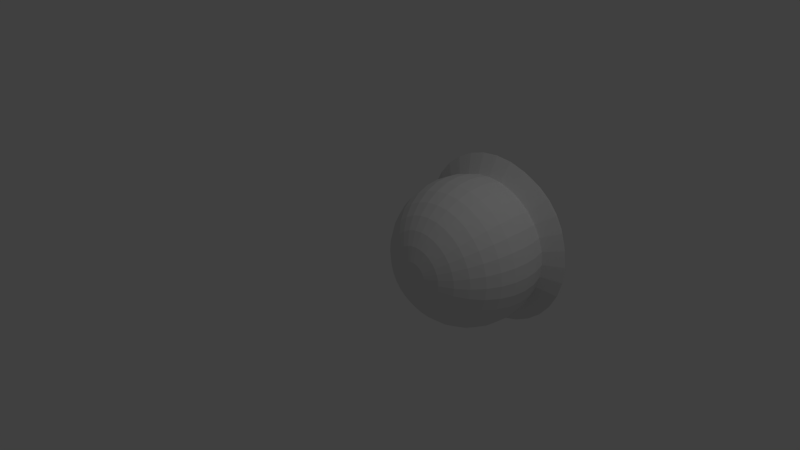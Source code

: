 # Source: kupola.blend  (saved by Blender 2.66.0; exported with 4.5.12 LTS)
import bpy
from mathutils import Matrix  # noqa: F401  (used for matrix-valued properties, if any)

bpy.ops.wm.read_factory_settings(use_empty=True)
scene = bpy.context.scene
scene.name = 'Scene'

# ---- collections
col_collection_1 = bpy.data.collections.new('Collection 1'); scene.collection.children.link(col_collection_1)

# ---- world
world_world = bpy.data.worlds.new('World'); scene.world = world_world
world_world.color = (0.05088, 0.05088, 0.05088)
world_world.use_sun_shadow = False
world_world.sun_shadow_jitter_overblur = 0.0
world_world.cycles.sampling_method = 'MANUAL'
world_world.cycles.sample_map_resolution = 256

# ---- cameras
cam_camera = bpy.data.cameras.new('Camera')
cam_camera.clip_end = 100.0
cam_camera.lens = 35.0
cam_camera.sensor_width = 32.0
cam_camera.sensor_height = 18.0
cam_camera.ortho_scale = 7.314
cam_camera.dof.focus_distance = 0.0
cam_camera.dof.aperture_fstop = 128.0

# ---- lights
light_lamp = bpy.data.lights.new('Lamp', 'POINT')
light_lamp.transmission_factor = 0.0
light_lamp.cutoff_distance = 30.0
light_lamp.energy = 100.0
light_lamp.shadow_buffer_clip_start = 1.001
light_lamp.shadow_soft_size = 0.1
light_lamp.shadow_maximum_resolution = 0.006
light_lamp.use_absolute_resolution = True
light_lamp.cycles.use_multiple_importance_sampling = False

# ---- meshes
me_sphere = bpy.data.meshes.new('Sphere')
me_sphere.from_pydata([(0.9687, -0.7322, 0.8192), (0.7541, -0.7322, 0.9953), (0.6127, -0.7322, 0.7417), (0.4251, -0.7322, 0.7986), (0.23, -0.7322, 0.8178), (0.03493, -0.7322, 0.7986), (-0.1527, -0.7322, 0.7417), (-0.3256, -0.7322, 0.6493), (-0.4771, -0.7322, 0.5249), (-0.6015, -0.7322, 0.3734), (-0.6939, -0.7322, 0.2005), (-0.7508, -0.7322, 0.01292), (0.9687, -0.5368, 0.8), (0.7541, -0.5024, 0.9727), (0.6127, -0.5519, 0.724), (0.4251, -0.5408, 0.7798), (0.23, -0.5371, 0.7986), (0.03493, -0.5408, 0.7798), (-0.1527, -0.5519, 0.724), (-0.3256, -0.5699, 0.6333), (-0.4771, -0.5942, 0.5113), (-0.6015, -0.6238, 0.3627), (-0.6939, -0.6575, 0.1932), (-0.7508, -0.6941, 0.009169), (0.9687, -0.3489, 0.743), (0.7541, -0.2816, 0.9057), (0.6127, -0.3786, 0.6714), (0.4251, -0.3568, 0.724), (0.23, -0.3495, 0.7417), (0.03493, -0.3568, 0.724), (-0.1527, -0.3786, 0.6714), (-0.3256, -0.414, 0.586), (-0.4771, -0.4616, 0.4711), (-0.6015, -0.5196, 0.3311), (-0.6939, -0.5857, 0.1714), (-0.7508, -0.6575, -0.001932), (0.9687, -0.1758, 0.6504), (0.7541, -0.07798, 0.7969), (0.6127, -0.2189, 0.586), (0.4251, -0.1873, 0.6333), (0.23, -0.1766, 0.6493), (0.03493, -0.1873, 0.6333), (-0.1527, -0.2189, 0.586), (-0.3256, -0.2702, 0.5092), (-0.4771, -0.3393, 0.4058), (-0.6015, -0.4235, 0.2798), (-0.6939, -0.5196, 0.136), (-0.7508, -0.6238, -0.01996), (0.9687, -0.02408, 0.5259), (0.7541, 0.1005, 0.6504), (0.6127, -0.07888, 0.4711), (0.4251, -0.03864, 0.5113), (0.23, -0.02505, 0.5249), (0.03493, -0.03864, 0.5113), (-0.1527, -0.07888, 0.4711), (-0.3256, -0.1442, 0.4058), (-0.4771, -0.2322, 0.3178), (-0.6015, -0.3393, 0.2107), (-0.6939, -0.4616, 0.08843), (-0.7508, -0.5942, -0.04422), (0.9687, 0.1005, 0.3742), (0.7541, 0.2469, 0.472), (0.6127, 0.03602, 0.3311), (0.4251, 0.08333, 0.3627), (0.23, 0.09931, 0.3734), (0.03493, 0.08333, 0.3627), (-0.1527, 0.03602, 0.3311), (-0.3256, -0.04082, 0.2798), (-0.4771, -0.1442, 0.2107), (-0.6015, -0.2702, 0.1265), (-0.6939, -0.414, 0.03044), (-0.7508, -0.5699, -0.07379), (0.9687, 0.193, 0.201), (0.7541, 0.3557, 0.2684), (0.6127, 0.1214, 0.1714), (0.4251, 0.174, 0.1932), (0.23, 0.1917, 0.2005), (0.03493, 0.174, 0.1932), (-0.1527, 0.1214, 0.1714), (-0.3256, 0.03602, 0.136), (-0.4771, -0.07888, 0.08843), (-0.6015, -0.2189, 0.03044), (-0.6939, -0.3786, -0.03573), (-0.7508, -0.5519, -0.1075), (0.9687, 0.25, 0.01319), (0.7541, 0.4227, 0.04754), (0.6127, 0.174, -0.001933), (0.4251, 0.2298, 0.009169), (0.23, 0.2486, 0.01292), (0.03493, 0.2298, 0.009169), (-0.1527, 0.174, -0.001933), (-0.3256, 0.08333, -0.01996), (-0.4771, -0.03864, -0.04422), (-0.6015, -0.1873, -0.07379), (-0.6939, -0.3568, -0.1075), (-0.7508, -0.5408, -0.1441), (0.9687, 0.2692, -0.1822), (0.7541, 0.4453, -0.1822), (0.6127, 0.1917, -0.1822), (0.4251, 0.2486, -0.1822), (0.23, 0.2678, -0.1822), (0.03493, 0.2486, -0.1822), (-0.1527, 0.1917, -0.1822), (-0.3256, 0.09931, -0.1822), (-0.4771, -0.02505, -0.1822), (-0.6015, -0.1766, -0.1822), (-0.6939, -0.3495, -0.1822), (-0.7508, -0.5371, -0.1822), (0.9687, 0.25, -0.3775), (0.7541, 0.4227, -0.4119), (0.6127, 0.174, -0.3624), (0.4251, 0.2298, -0.3735), (0.23, 0.2486, -0.3773), (0.03493, 0.2298, -0.3735), (-0.1527, 0.174, -0.3624), (-0.3256, 0.08333, -0.3444), (-0.4771, -0.03864, -0.3201), (-0.6015, -0.1873, -0.2906), (-0.6939, -0.3568, -0.2568), (-0.7508, -0.5408, -0.2202), (0.9687, 0.193, -0.5654), (0.7541, 0.3557, -0.6328), (0.6127, 0.1214, -0.5357), (0.4251, 0.174, -0.5575), (0.23, 0.1917, -0.5649), (0.03493, 0.174, -0.5575), (-0.1527, 0.1214, -0.5357), (-0.3256, 0.03602, -0.5004), (-0.4771, -0.07888, -0.4528), (-0.6015, -0.2189, -0.3948), (-0.6939, -0.3786, -0.3286), (-0.7508, -0.5519, -0.2568), (0.9687, 0.1005, -0.7385), (0.7541, 0.2469, -0.8364), (0.6127, 0.03602, -0.6955), (0.4251, 0.08333, -0.7271), (0.23, 0.09931, -0.7377), (0.03493, 0.08333, -0.7271), (-0.1527, 0.03602, -0.6955), (-0.3256, -0.04082, -0.6441), (-0.4771, -0.1442, -0.575), (-0.6015, -0.2702, -0.4908), (-0.6939, -0.414, -0.3948), (-0.7508, -0.5699, -0.2906), (0.9687, -0.02408, -0.8903), (0.7541, 0.1005, -1.015), (0.6127, -0.07888, -0.8355), (0.4251, -0.03864, -0.8757), (0.23, -0.02505, -0.8893), (0.03493, -0.03864, -0.8757), (-0.1527, -0.07888, -0.8355), (-0.3256, -0.1442, -0.7701), (-0.4771, -0.2322, -0.6822), (-0.6015, -0.3393, -0.575), (-0.6939, -0.4616, -0.4528), (-0.7508, -0.5942, -0.3201), (0.9687, -0.1758, -1.015), (0.7541, -0.07798, -1.161), (0.6127, -0.2189, -0.9504), (0.4251, -0.1873, -0.9977), (0.23, -0.1766, -1.014), (0.03493, -0.1873, -0.9977), (-0.1527, -0.2189, -0.9504), (-0.3256, -0.2702, -0.8735), (-0.4771, -0.3393, -0.7701), (-0.6015, -0.4235, -0.6441), (-0.6939, -0.5196, -0.5004), (-0.7508, -0.6238, -0.3444), (0.9687, -0.3489, -1.107), (0.7541, -0.2816, -1.27), (0.6127, -0.3786, -1.036), (0.4251, -0.3568, -1.088), (0.23, -0.3495, -1.106), (0.03493, -0.3568, -1.088), (-0.1527, -0.3786, -1.036), (-0.3256, -0.414, -0.9504), (-0.4771, -0.4616, -0.8355), (-0.6015, -0.5196, -0.6955), (-0.6939, -0.5857, -0.5357), (-0.7508, -0.6575, -0.3624), (0.9687, -0.5368, -1.164), (0.7541, -0.5024, -1.337), (0.6127, -0.5519, -1.088), (0.4251, -0.5408, -1.144), (0.23, -0.5371, -1.163), (0.03493, -0.5408, -1.144), (-0.1527, -0.5519, -1.088), (-0.3256, -0.5699, -0.9977), (-0.4771, -0.5942, -0.8757), (-0.6015, -0.6238, -0.7271), (-0.6939, -0.6575, -0.5575), (-0.7508, -0.6941, -0.3735), (0.9687, -0.7322, -1.184), (0.7541, -0.7322, -1.36), (0.6127, -0.7322, -1.106), (0.4251, -0.7322, -1.163), (0.23, -0.7322, -1.182), (0.03493, -0.7322, -1.163), (-0.1527, -0.7322, -1.106), (-0.3256, -0.7322, -1.014), (-0.4771, -0.7322, -0.8893), (-0.6015, -0.7322, -0.7377), (-0.6939, -0.7322, -0.5649), (-0.7508, -0.7322, -0.3773), (0.9687, -0.9275, -1.164), (0.7541, -0.9619, -1.337), (0.6127, -0.9124, -1.088), (0.4251, -0.9235, -1.144), (0.23, -0.9272, -1.163), (0.03493, -0.9235, -1.144), (-0.1527, -0.9124, -1.088), (-0.3256, -0.8944, -0.9977), (-0.4771, -0.8701, -0.8757), (-0.6015, -0.8405, -0.7271), (-0.6939, -0.8068, -0.5575), (-0.7508, -0.7702, -0.3735), (0.9687, -1.115, -1.107), (0.7541, -1.183, -1.27), (0.6127, -1.086, -1.036), (0.4251, -1.107, -1.088), (0.23, -1.115, -1.106), (0.03493, -1.107, -1.088), (-0.1527, -1.086, -1.036), (-0.3256, -1.05, -0.9504), (-0.4771, -1.003, -0.8355), (-0.6015, -0.9448, -0.6955), (-0.6939, -0.8786, -0.5357), (-0.7508, -0.8068, -0.3624), (0.9687, -1.288, -1.015), (0.7541, -1.386, -1.161), (0.6127, -1.245, -0.9504), (0.4251, -1.277, -0.9977), (0.23, -1.288, -1.014), (0.03493, -1.277, -0.9977), (-0.1527, -1.245, -0.9504), (-0.3256, -1.194, -0.8735), (-0.4771, -1.125, -0.7701), (-0.6015, -1.041, -0.6441), (-0.6939, -0.9448, -0.5004), (-0.7508, -0.8405, -0.3444), (0.9687, -1.44, -0.8903), (0.7541, -1.565, -1.015), (0.6127, -1.385, -0.8355), (0.4251, -1.426, -0.8757), (0.23, -1.439, -0.8893), (0.03493, -1.426, -0.8757), (-0.1527, -1.385, -0.8355), (-0.3256, -1.32, -0.7701), (-0.4771, -1.232, -0.6822), (-0.6015, -1.125, -0.575), (-0.6939, -1.003, -0.4528), (-0.7508, -0.8701, -0.3201), (0.9687, -1.565, -0.7385), (0.7541, -1.711, -0.8364), (0.6127, -1.5, -0.6955), (0.4251, -1.548, -0.7271), (0.23, -1.564, -0.7377), (0.03493, -1.548, -0.7271), (-0.1527, -1.5, -0.6955), (-0.3256, -1.424, -0.6441), (-0.4771, -1.32, -0.575), (-0.6015, -1.194, -0.4908), (-0.6939, -1.05, -0.3948), (-0.7508, -0.8944, -0.2906), (-0.77, -0.7322, -0.1822), (0.9687, -1.657, -0.5654), (0.7541, -1.82, -0.6328), (0.6127, -1.586, -0.5357), (0.4251, -1.638, -0.5575), (0.23, -1.656, -0.5649), (0.03493, -1.638, -0.5575), (-0.1527, -1.586, -0.5357), (-0.3256, -1.5, -0.5004), (-0.4771, -1.385, -0.4528), (-0.6015, -1.245, -0.3948), (-0.6939, -1.086, -0.3286), (-0.7508, -0.9124, -0.2568), (0.9687, -1.714, -0.3775), (0.7541, -1.887, -0.4119), (0.6127, -1.638, -0.3624), (0.4251, -1.694, -0.3735), (0.23, -1.713, -0.3773), (0.03493, -1.694, -0.3735), (-0.1527, -1.638, -0.3624), (-0.3256, -1.548, -0.3444), (-0.4771, -1.426, -0.3201), (-0.6015, -1.277, -0.2906), (-0.6939, -1.107, -0.2568), (-0.7508, -0.9235, -0.2202), (0.9687, -1.734, -0.1822), (0.7541, -1.91, -0.1822), (0.6127, -1.656, -0.1822), (0.4251, -1.713, -0.1822), (0.23, -1.732, -0.1822), (0.03493, -1.713, -0.1822), (-0.1527, -1.656, -0.1822), (-0.3256, -1.564, -0.1822), (-0.4771, -1.439, -0.1822), (-0.6015, -1.288, -0.1822), (-0.6939, -1.115, -0.1822), (-0.7508, -0.9272, -0.1822), (0.9687, -1.714, 0.01319), (0.7541, -1.887, 0.04754), (0.6127, -1.638, -0.001933), (0.4251, -1.694, 0.009169), (0.23, -1.713, 0.01292), (0.03493, -1.694, 0.009169), (-0.1527, -1.638, -0.001933), (-0.3256, -1.548, -0.01996), (-0.4771, -1.426, -0.04422), (-0.6015, -1.277, -0.07379), (-0.6939, -1.107, -0.1075), (-0.7508, -0.9235, -0.1441), (0.9687, -1.657, 0.201), (0.7541, -1.82, 0.2684), (0.6127, -1.586, 0.1714), (0.4251, -1.638, 0.1932), (0.23, -1.656, 0.2005), (0.03493, -1.638, 0.1932), (-0.1527, -1.586, 0.1714), (-0.3256, -1.5, 0.136), (-0.4771, -1.385, 0.08843), (-0.6015, -1.245, 0.03044), (-0.6939, -1.086, -0.03573), (-0.7508, -0.9124, -0.1075), (0.9687, -1.565, 0.3742), (0.7541, -1.711, 0.472), (0.6127, -1.5, 0.3311), (0.4251, -1.548, 0.3627), (0.23, -1.564, 0.3734), (0.03493, -1.548, 0.3627), (-0.1527, -1.5, 0.3311), (-0.3256, -1.424, 0.2798), (-0.4771, -1.32, 0.2107), (-0.6015, -1.194, 0.1265), (-0.6939, -1.05, 0.03044), (-0.7508, -0.8944, -0.07379), (0.9687, -1.44, 0.5259), (0.7541, -1.565, 0.6504), (0.6127, -1.385, 0.4711), (0.4251, -1.426, 0.5113), (0.23, -1.439, 0.5249), (0.03493, -1.426, 0.5113), (-0.1527, -1.385, 0.4711), (-0.3256, -1.32, 0.4058), (-0.4771, -1.232, 0.3178), (-0.6015, -1.125, 0.2107), (-0.6939, -1.003, 0.08843), (-0.7508, -0.8701, -0.04422), (0.9687, -1.288, 0.6504), (0.7541, -1.386, 0.7969), (0.6127, -1.245, 0.586), (0.4251, -1.277, 0.6333), (0.23, -1.288, 0.6493), (0.03493, -1.277, 0.6333), (-0.1527, -1.245, 0.586), (-0.3256, -1.194, 0.5092), (-0.4771, -1.125, 0.4058), (-0.6015, -1.041, 0.2798), (-0.6939, -0.9448, 0.136), (-0.7508, -0.8405, -0.01996), (0.9687, -1.115, 0.743), (0.7541, -1.183, 0.9057), (0.6127, -1.086, 0.6714), (0.4251, -1.107, 0.724), (0.23, -1.115, 0.7417), (0.03493, -1.107, 0.724), (-0.1527, -1.086, 0.6714), (-0.3256, -1.05, 0.586), (-0.4771, -1.003, 0.4711), (-0.6015, -0.9448, 0.3311), (-0.6939, -0.8786, 0.1714), (-0.7508, -0.8068, -0.001932), (0.9687, -0.9275, 0.8), (0.7541, -0.9619, 0.9727), (0.6127, -0.9124, 0.724), (0.4251, -0.9235, 0.7798), (0.23, -0.9272, 0.7986), (0.03493, -0.9235, 0.7798), (-0.1527, -0.9124, 0.724), (-0.3256, -0.8944, 0.6333), (-0.4771, -0.8701, 0.5113), (-0.6015, -0.8405, 0.3627), (-0.6939, -0.8068, 0.1932), (-0.7508, -0.7702, 0.009169)], [], [(4, 3, 15, 16), (10, 9, 21, 22), (5, 4, 16, 17), (11, 10, 22, 23), (6, 5, 17, 18), (1, 0, 12, 13), (7, 6, 18, 19), (2, 1, 13, 14), (8, 7, 19, 20), (3, 2, 14, 15), (9, 8, 20, 21), (16, 15, 27, 28), (22, 21, 33, 34), (17, 16, 28, 29), (23, 22, 34, 35), (18, 17, 29, 30), (13, 12, 24, 25), (19, 18, 30, 31), (14, 13, 25, 26), (20, 19, 31, 32), (15, 14, 26, 27), (21, 20, 32, 33), (32, 31, 43, 44), (27, 26, 38, 39), (33, 32, 44, 45), (28, 27, 39, 40), (34, 33, 45, 46), (29, 28, 40, 41), (35, 34, 46, 47), (30, 29, 41, 42), (25, 24, 36, 37), (31, 30, 42, 43), (26, 25, 37, 38), (43, 42, 54, 55), (38, 37, 49, 50), (44, 43, 55, 56), (39, 38, 50, 51), (45, 44, 56, 57), (40, 39, 51, 52), (46, 45, 57, 58), (41, 40, 52, 53), (47, 46, 58, 59), (42, 41, 53, 54), (37, 36, 48, 49), (59, 58, 70, 71), (54, 53, 65, 66), (49, 48, 60, 61), (55, 54, 66, 67), (50, 49, 61, 62), (56, 55, 67, 68), (51, 50, 62, 63), (57, 56, 68, 69), (52, 51, 63, 64), (58, 57, 69, 70), (53, 52, 64, 65), (64, 63, 75, 76), (70, 69, 81, 82), (65, 64, 76, 77), (71, 70, 82, 83), (66, 65, 77, 78), (61, 60, 72, 73), (67, 66, 78, 79), (62, 61, 73, 74), (68, 67, 79, 80), (63, 62, 74, 75), (69, 68, 80, 81), (80, 79, 91, 92), (75, 74, 86, 87), (81, 80, 92, 93), (76, 75, 87, 88), (82, 81, 93, 94), (77, 76, 88, 89), (83, 82, 94, 95), (78, 77, 89, 90), (73, 72, 84, 85), (79, 78, 90, 91), (74, 73, 85, 86), (91, 90, 102, 103), (86, 85, 97, 98), (92, 91, 103, 104), (87, 86, 98, 99), (93, 92, 104, 105), (88, 87, 99, 100), (94, 93, 105, 106), (89, 88, 100, 101), (95, 94, 106, 107), (90, 89, 101, 102), (85, 84, 96, 97), (107, 106, 118, 119), (102, 101, 113, 114), (97, 96, 108, 109), (103, 102, 114, 115), (98, 97, 109, 110), (104, 103, 115, 116), (99, 98, 110, 111), (105, 104, 116, 117), (100, 99, 111, 112), (106, 105, 117, 118), (101, 100, 112, 113), (118, 117, 129, 130), (113, 112, 124, 125), (119, 118, 130, 131), (114, 113, 125, 126), (109, 108, 120, 121), (115, 114, 126, 127), (110, 109, 121, 122), (116, 115, 127, 128), (111, 110, 122, 123), (117, 116, 128, 129), (112, 111, 123, 124), (123, 122, 134, 135), (129, 128, 140, 141), (124, 123, 135, 136), (130, 129, 141, 142), (125, 124, 136, 137), (131, 130, 142, 143), (126, 125, 137, 138), (121, 120, 132, 133), (127, 126, 138, 139), (122, 121, 133, 134), (128, 127, 139, 140), (139, 138, 150, 151), (134, 133, 145, 146), (140, 139, 151, 152), (135, 134, 146, 147), (141, 140, 152, 153), (136, 135, 147, 148), (142, 141, 153, 154), (137, 136, 148, 149), (143, 142, 154, 155), (138, 137, 149, 150), (133, 132, 144, 145), (155, 154, 166, 167), (150, 149, 161, 162), (145, 144, 156, 157), (151, 150, 162, 163), (146, 145, 157, 158), (152, 151, 163, 164), (147, 146, 158, 159), (153, 152, 164, 165), (148, 147, 159, 160), (154, 153, 165, 166), (149, 148, 160, 161), (166, 165, 177, 178), (161, 160, 172, 173), (167, 166, 178, 179), (162, 161, 173, 174), (157, 156, 168, 169), (163, 162, 174, 175), (158, 157, 169, 170), (164, 163, 175, 176), (159, 158, 170, 171), (165, 164, 176, 177), (160, 159, 171, 172), (171, 170, 182, 183), (177, 176, 188, 189), (172, 171, 183, 184), (178, 177, 189, 190), (173, 172, 184, 185), (179, 178, 190, 191), (174, 173, 185, 186), (169, 168, 180, 181), (175, 174, 186, 187), (170, 169, 181, 182), (176, 175, 187, 188), (187, 186, 198, 199), (182, 181, 193, 194), (188, 187, 199, 200), (183, 182, 194, 195), (189, 188, 200, 201), (184, 183, 195, 196), (190, 189, 201, 202), (185, 184, 196, 197), (191, 190, 202, 203), (186, 185, 197, 198), (181, 180, 192, 193), (203, 202, 214, 215), (198, 197, 209, 210), (193, 192, 204, 205), (199, 198, 210, 211), (194, 193, 205, 206), (200, 199, 211, 212), (195, 194, 206, 207), (201, 200, 212, 213), (196, 195, 207, 208), (202, 201, 213, 214), (197, 196, 208, 209), (214, 213, 225, 226), (209, 208, 220, 221), (215, 214, 226, 227), (210, 209, 221, 222), (205, 204, 216, 217), (211, 210, 222, 223), (206, 205, 217, 218), (212, 211, 223, 224), (207, 206, 218, 219), (213, 212, 224, 225), (208, 207, 219, 220), (225, 224, 236, 237), (220, 219, 231, 232), (226, 225, 237, 238), (221, 220, 232, 233), (227, 226, 238, 239), (222, 221, 233, 234), (217, 216, 228, 229), (223, 222, 234, 235), (218, 217, 229, 230), (224, 223, 235, 236), (219, 218, 230, 231), (230, 229, 241, 242), (236, 235, 247, 248), (231, 230, 242, 243), (237, 236, 248, 249), (232, 231, 243, 244), (238, 237, 249, 250), (233, 232, 244, 245), (239, 238, 250, 251), (234, 233, 245, 246), (229, 228, 240, 241), (235, 234, 246, 247), (246, 245, 257, 258), (241, 240, 252, 253), (247, 246, 258, 259), (242, 241, 253, 254), (248, 247, 259, 260), (243, 242, 254, 255), (249, 248, 260, 261), (244, 243, 255, 256), (250, 249, 261, 262), (245, 244, 256, 257), (251, 250, 262, 263), (262, 261, 274, 275), (257, 256, 269, 270), (263, 262, 275, 276), (258, 257, 270, 271), (253, 252, 265, 266), (259, 258, 271, 272), (254, 253, 266, 267), (260, 259, 272, 273), (255, 254, 267, 268), (261, 260, 273, 274), (256, 255, 268, 269), (274, 273, 285, 286), (269, 268, 280, 281), (275, 274, 286, 287), (270, 269, 281, 282), (276, 275, 287, 288), (271, 270, 282, 283), (266, 265, 277, 278), (272, 271, 283, 284), (267, 266, 278, 279), (273, 272, 284, 285), (268, 267, 279, 280), (279, 278, 290, 291), (285, 284, 296, 297), (280, 279, 291, 292), (286, 285, 297, 298), (281, 280, 292, 293), (287, 286, 298, 299), (282, 281, 293, 294), (288, 287, 299, 300), (283, 282, 294, 295), (278, 277, 289, 290), (284, 283, 295, 296), (295, 294, 306, 307), (290, 289, 301, 302), (296, 295, 307, 308), (291, 290, 302, 303), (297, 296, 308, 309), (292, 291, 303, 304), (298, 297, 309, 310), (293, 292, 304, 305), (299, 298, 310, 311), (294, 293, 305, 306), (300, 299, 311, 312), (311, 310, 322, 323), (306, 305, 317, 318), (312, 311, 323, 324), (307, 306, 318, 319), (302, 301, 313, 314), (308, 307, 319, 320), (303, 302, 314, 315), (309, 308, 320, 321), (304, 303, 315, 316), (310, 309, 321, 322), (305, 304, 316, 317), (322, 321, 333, 334), (317, 316, 328, 329), (323, 322, 334, 335), (318, 317, 329, 330), (324, 323, 335, 336), (319, 318, 330, 331), (314, 313, 325, 326), (320, 319, 331, 332), (315, 314, 326, 327), (321, 320, 332, 333), (316, 315, 327, 328), (333, 332, 344, 345), (328, 327, 339, 340), (334, 333, 345, 346), (329, 328, 340, 341), (335, 334, 346, 347), (330, 329, 341, 342), (336, 335, 347, 348), (331, 330, 342, 343), (326, 325, 337, 338), (332, 331, 343, 344), (327, 326, 338, 339), (338, 337, 349, 350), (344, 343, 355, 356), (339, 338, 350, 351), (345, 344, 356, 357), (340, 339, 351, 352), (346, 345, 357, 358), (341, 340, 352, 353), (347, 346, 358, 359), (342, 341, 353, 354), (348, 347, 359, 360), (343, 342, 354, 355), (354, 353, 365, 366), (360, 359, 371, 372), (355, 354, 366, 367), (350, 349, 361, 362), (356, 355, 367, 368), (351, 350, 362, 363), (357, 356, 368, 369), (352, 351, 363, 364), (358, 357, 369, 370), (353, 352, 364, 365), (359, 358, 370, 371), (370, 369, 381, 382), (365, 364, 376, 377), (371, 370, 382, 383), (366, 365, 377, 378), (372, 371, 383, 384), (367, 366, 378, 379), (362, 361, 373, 374), (368, 367, 379, 380), (363, 362, 374, 375), (369, 368, 380, 381), (364, 363, 375, 376), (264, 11, 23), (264, 23, 35), (264, 35, 47), (264, 47, 59), (264, 59, 71), (264, 71, 83), (264, 83, 95), (264, 95, 107), (264, 107, 119), (264, 119, 131), (264, 131, 143), (264, 143, 155), (264, 155, 167), (264, 167, 179), (264, 179, 191), (264, 191, 203), (264, 203, 215), (264, 215, 227), (264, 227, 239), (264, 239, 251), (264, 251, 263), (264, 263, 276), (264, 276, 288), (264, 288, 300), (264, 300, 312), (264, 312, 324), (264, 324, 336), (264, 336, 348), (264, 348, 360), (264, 360, 372), (264, 372, 384), (381, 380, 7, 8), (376, 375, 2, 3), (382, 381, 8, 9), (377, 376, 3, 4), (383, 382, 9, 10), (378, 377, 4, 5), (384, 383, 10, 11), (379, 378, 5, 6), (374, 373, 0, 1), (264, 384, 11), (380, 379, 6, 7), (375, 374, 1, 2), (12, 0, 373, 361, 349, 337, 325, 313, 301, 289, 277, 265, 252, 240, 228, 216, 204, 192, 180, 168, 156, 144, 132, 120, 108, 96, 84, 72, 60, 48, 36, 24)])
me_sphere.use_remesh_preserve_volume = False
me_sphere.use_remesh_preserve_attributes = False
me_sphere.use_mirror_vertex_groups = False
me_sphere.update()

# ---- objects
ob_sphere = bpy.data.objects.new('Sphere', me_sphere)
ob_lamp = bpy.data.objects.new('Lamp', light_lamp)
ob_camera = bpy.data.objects.new('Camera', cam_camera)

# ---- transforms, parenting, visibility, modifiers, constraints
ob_sphere.location = (0.005523, 0.737, 0.1546)
ob_sphere.rotation_euler = (0.0, 0.0, 1.571)
ob_sphere.lineart.crease_threshold = 0.0
ob_lamp.location = (4.076, 1.005, 5.904)
ob_lamp.rotation_euler = (0.6503, 0.05522, 1.866)
ob_lamp.lock_rotations_4d = False
ob_lamp.empty_display_type = 'ARROWS'
ob_lamp.color = (0.0, 0.0, 0.0, 0.0)
ob_lamp.lineart.crease_threshold = 0.0
ob_camera.location = (7.481, -6.508, 5.344)
ob_camera.rotation_euler = (1.109, 0.01082, 0.8149)
ob_camera.lock_rotations_4d = False
ob_camera.empty_display_type = 'ARROWS'
ob_camera.color = (0.0, 0.0, 0.0, 0.0)
ob_camera.display_type = 'WIRE'
ob_camera.lineart.crease_threshold = 0.0

# ---- collection membership
col_collection_1.objects.link(ob_sphere)
col_collection_1.objects.link(ob_lamp)
col_collection_1.objects.link(ob_camera)

# ---- scene / render settings (as saved in the file)
scene.camera = ob_camera
scene.frame_start = 1; scene.frame_end = 250; scene.frame_set(1)
scene.render.engine = 'BLENDER_EEVEE_NEXT'
scene.render.image_settings.color_mode = 'RGB'
scene.render.image_settings.compression = 90
scene.render.resolution_percentage = 50
scene.render.dither_intensity = 0.0
scene.render.bake_margin = 2
scene.cycles.use_denoising = False
scene.cycles.samples = 10
scene.cycles.sampling_pattern = 'TABULATED_SOBOL'
scene.cycles.light_sampling_threshold = 0.0
scene.cycles.use_adaptive_sampling = False
scene.cycles.use_light_tree = False
scene.cycles.blur_glossy = 0.0
scene.cycles.volume_bounces = 1
scene.cycles.pixel_filter_type = 'GAUSSIAN'
scene.cycles.sample_clamp_indirect = 0.0
scene.view_settings.view_transform = 'Standard'
bpy.context.view_layer.update()
